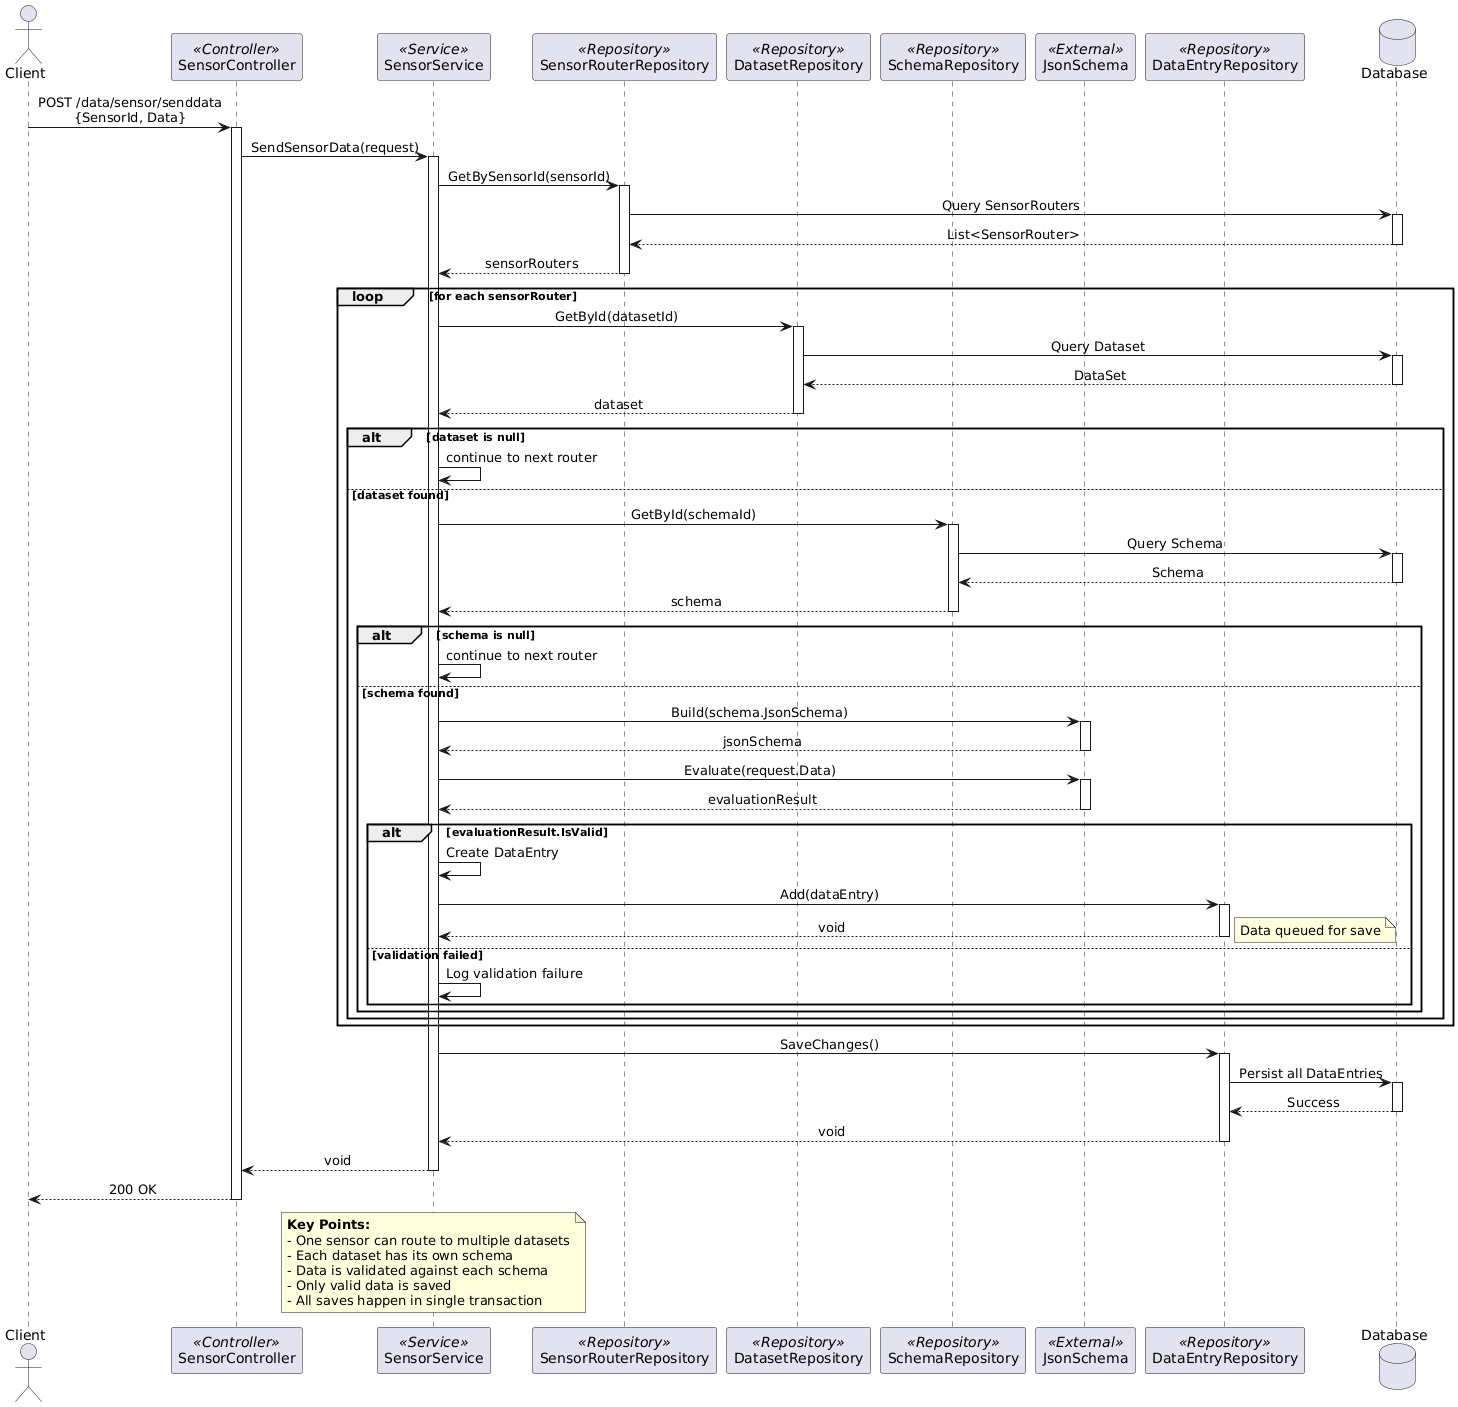

The diagram above was rendered by PlantUML. Its source (embedded in the PNG):
@startuml Sensor_SendSensorData_Sequence

' Endpoint: POST /data/sensor/senddata
' Controller: SensorController
' Method: SendSensorData
' Sequence diagram showing the flow of sensor data processing

skinparam sequenceMessageAlign center
skinparam responseMessageBelowArrow true

actor Client
participant "SensorController" as Controller <<Controller>>
participant "SensorService" as Service <<Service>>
participant "SensorRouterRepository" as SensorRepo <<Repository>>
participant "DatasetRepository" as DatasetRepo <<Repository>>
participant "SchemaRepository" as SchemaRepo <<Repository>>
participant "JsonSchema" as Validator <<External>>
participant "DataEntryRepository" as DataEntryRepo <<Repository>>
database "Database" as DB

Client -> Controller: POST /data/sensor/senddata\n{SensorId, Data}
activate Controller

Controller -> Service: SendSensorData(request)
activate Service

Service -> SensorRepo: GetBySensorId(sensorId)
activate SensorRepo
SensorRepo -> DB: Query SensorRouters
activate DB
DB --> SensorRepo: List<SensorRouter>
deactivate DB
SensorRepo --> Service: sensorRouters
deactivate SensorRepo

loop for each sensorRouter
    Service -> DatasetRepo: GetById(datasetId)
    activate DatasetRepo
    DatasetRepo -> DB: Query Dataset
    activate DB
    DB --> DatasetRepo: DataSet
    deactivate DB
    DatasetRepo --> Service: dataset
    deactivate DatasetRepo
    
    alt dataset is null
        Service -> Service: continue to next router
    else dataset found
        Service -> SchemaRepo: GetById(schemaId)
        activate SchemaRepo
        SchemaRepo -> DB: Query Schema
        activate DB
        DB --> SchemaRepo: Schema
        deactivate DB
        SchemaRepo --> Service: schema
        deactivate SchemaRepo
        
        alt schema is null
            Service -> Service: continue to next router
        else schema found
            Service -> Validator: Build(schema.JsonSchema)
            activate Validator
            Validator --> Service: jsonSchema
            deactivate Validator
            
            Service -> Validator: Evaluate(request.Data)
            activate Validator
            Validator --> Service: evaluationResult
            deactivate Validator
            
            alt evaluationResult.IsValid
                Service -> Service: Create DataEntry
                Service -> DataEntryRepo: Add(dataEntry)
                activate DataEntryRepo
                DataEntryRepo --> Service: void
                deactivate DataEntryRepo
                note right: Data queued for save
            else validation failed
                Service -> Service: Log validation failure
            end
        end
    end
end

Service -> DataEntryRepo: SaveChanges()
activate DataEntryRepo
DataEntryRepo -> DB: Persist all DataEntries
activate DB
DB --> DataEntryRepo: Success
deactivate DB
DataEntryRepo --> Service: void
deactivate DataEntryRepo

Service --> Controller: void
deactivate Service

Controller --> Client: 200 OK
deactivate Controller

note over Service
  **Key Points:**
  - One sensor can route to multiple datasets
  - Each dataset has its own schema
  - Data is validated against each schema
  - Only valid data is saved
  - All saves happen in single transaction
end note

@enduml